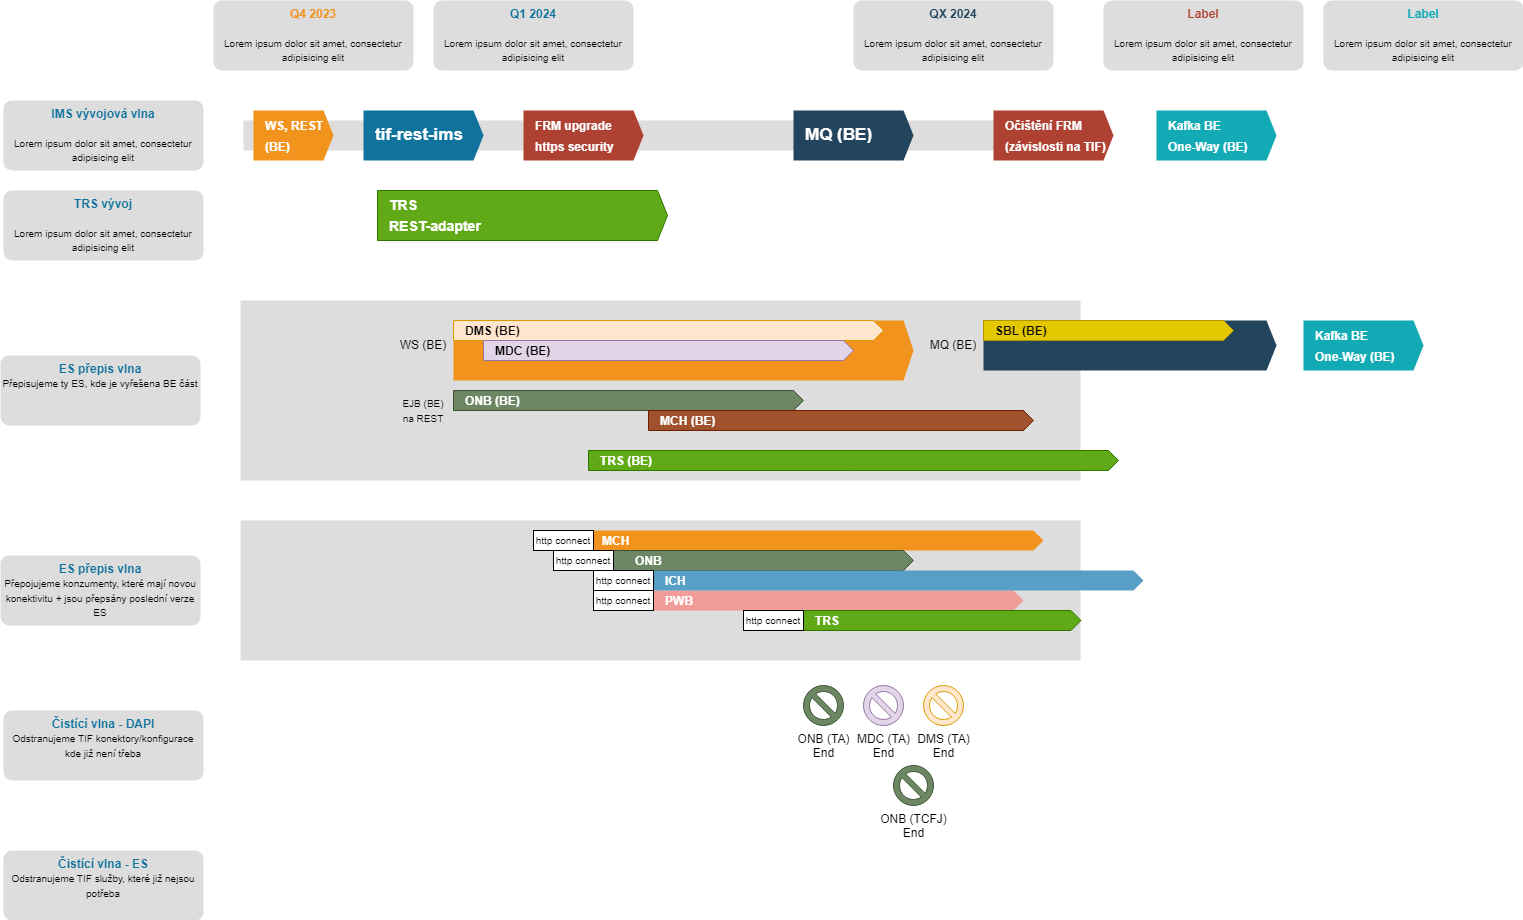

The diagram above was exported from draw.io. Its source (the exported page's mxGraphModel, read from the mxfile embedded in the PNG):
<mxGraphModel dx="1236" dy="1517" grid="1" gridSize="10" guides="1" tooltips="1" connect="1" arrows="1" fold="1" page="1" pageScale="1" pageWidth="827" pageHeight="1169" math="0" shadow="0">
  <root>
    <mxCell id="0" />
    <mxCell id="1" parent="0" />
    <mxCell id="hkD7wcQ_tUpZxNRRk10C-1" value="" style="fillColor=#dddddd;rounded=0;strokeColor=none;" parent="1" vertex="1">
      <mxGeometry x="-10" y="-290" width="840" height="30" as="geometry" />
    </mxCell>
    <mxCell id="hkD7wcQ_tUpZxNRRk10C-2" value="tif-rest-ims" style="shape=mxgraph.infographic.ribbonSimple;notch1=0;notch2=10;notch=0;html=1;fillColor=#10739E;strokeColor=none;shadow=0;fontSize=17;fontColor=#FFFFFF;align=left;spacingLeft=10;fontStyle=1;whiteSpace=wrap;" parent="1" vertex="1">
      <mxGeometry x="110" y="-300" width="120" height="50" as="geometry" />
    </mxCell>
    <mxCell id="hkD7wcQ_tUpZxNRRk10C-3" value="&lt;font style=&quot;font-size: 12px;&quot;&gt;WS, REST &lt;br&gt;(BE)&lt;/font&gt;" style="shape=mxgraph.infographic.ribbonSimple;notch1=0;notch2=10;notch=0;html=1;fillColor=#F2931E;strokeColor=none;shadow=0;fontSize=17;fontColor=#FFFFFF;align=left;spacingLeft=10;fontStyle=1;whiteSpace=wrap;" parent="1" vertex="1">
      <mxGeometry y="-300" width="80" height="50" as="geometry" />
    </mxCell>
    <mxCell id="hkD7wcQ_tUpZxNRRk10C-4" value="&lt;font style=&quot;font-size: 12px;&quot;&gt;FRM upgrade&lt;br&gt;https security&lt;br&gt;&lt;/font&gt;" style="shape=mxgraph.infographic.ribbonSimple;notch1=0;notch2=10;notch=0;html=1;fillColor=#AE4132;strokeColor=none;shadow=0;fontSize=17;fontColor=#FFFFFF;align=left;spacingLeft=10;fontStyle=1;whiteSpace=wrap;" parent="1" vertex="1">
      <mxGeometry x="270" y="-300" width="120" height="50" as="geometry" />
    </mxCell>
    <mxCell id="hkD7wcQ_tUpZxNRRk10C-5" value="MQ (BE)" style="shape=mxgraph.infographic.ribbonSimple;notch1=0;notch2=10;notch=0;html=1;fillColor=#23445D;strokeColor=none;shadow=0;fontSize=17;fontColor=#FFFFFF;align=left;spacingLeft=10;fontStyle=1;whiteSpace=wrap;" parent="1" vertex="1">
      <mxGeometry x="540" y="-300" width="120" height="50" as="geometry" />
    </mxCell>
    <mxCell id="hkD7wcQ_tUpZxNRRk10C-6" value="&lt;font style=&quot;font-size: 12px;&quot;&gt;Kafka BE&lt;br&gt;One-Way (BE)&lt;br&gt;&lt;/font&gt;" style="shape=mxgraph.infographic.ribbonSimple;notch1=0;notch2=10;notch=0;html=1;fillColor=#12AAB5;strokeColor=none;shadow=0;fontSize=17;fontColor=#FFFFFF;align=left;spacingLeft=10;fontStyle=1;whiteSpace=wrap;" parent="1" vertex="1">
      <mxGeometry x="903" y="-300" width="120" height="50" as="geometry" />
    </mxCell>
    <mxCell id="hkD7wcQ_tUpZxNRRk10C-7" value="&lt;font style=&quot;font-size: 10px&quot;&gt;&lt;font style=&quot;font-size: 12px&quot; color=&quot;#10739E&quot;&gt;&lt;b&gt;Q1 2024&lt;/b&gt;&lt;/font&gt;&lt;br&gt;&lt;br&gt;&lt;font size=&quot;1&quot;&gt;Lorem ipsum dolor sit amet, consectetur adipisicing elit&lt;/font&gt;&lt;/font&gt;" style="rounded=1;strokeColor=none;fillColor=#DDDDDD;align=center;arcSize=12;verticalAlign=top;whiteSpace=wrap;html=1;fontSize=12;" parent="1" vertex="1">
      <mxGeometry x="180" y="-410" width="200" height="70" as="geometry" />
    </mxCell>
    <mxCell id="hkD7wcQ_tUpZxNRRk10C-8" value="&lt;font style=&quot;font-size: 10px&quot;&gt;&lt;font style=&quot;font-size: 12px&quot; color=&quot;#F2931E&quot;&gt;&lt;b&gt;Q4 2023&lt;/b&gt;&lt;/font&gt;&lt;br&gt;&lt;br&gt;&lt;font size=&quot;1&quot;&gt;Lorem ipsum dolor sit amet, consectetur adipisicing elit&lt;/font&gt;&lt;/font&gt;" style="rounded=1;strokeColor=none;fillColor=#DDDDDD;align=center;arcSize=12;verticalAlign=top;whiteSpace=wrap;html=1;fontSize=12;" parent="1" vertex="1">
      <mxGeometry x="-40" y="-410" width="200" height="70" as="geometry" />
    </mxCell>
    <mxCell id="hkD7wcQ_tUpZxNRRk10C-9" value="&lt;font style=&quot;font-size: 10px&quot;&gt;&lt;font style=&quot;font-size: 12px&quot; color=&quot;#AE4132&quot;&gt;&lt;b&gt;Label&lt;/b&gt;&lt;/font&gt;&lt;br&gt;&lt;br&gt;&lt;font size=&quot;1&quot;&gt;Lorem ipsum dolor sit amet, consectetur adipisicing elit&lt;/font&gt;&lt;/font&gt;" style="rounded=1;strokeColor=none;fillColor=#DDDDDD;align=center;arcSize=12;verticalAlign=top;whiteSpace=wrap;html=1;fontSize=12;" parent="1" vertex="1">
      <mxGeometry x="850" y="-410" width="200" height="70" as="geometry" />
    </mxCell>
    <mxCell id="hkD7wcQ_tUpZxNRRk10C-10" value="&lt;font style=&quot;font-size: 10px&quot;&gt;&lt;font style=&quot;font-size: 12px&quot; color=&quot;#23445D&quot;&gt;&lt;b&gt;QX 2024&lt;/b&gt;&lt;/font&gt;&lt;br&gt;&lt;br&gt;&lt;font size=&quot;1&quot;&gt;Lorem ipsum dolor sit amet, consectetur adipisicing elit&lt;/font&gt;&lt;/font&gt;" style="rounded=1;strokeColor=none;fillColor=#DDDDDD;align=center;arcSize=12;verticalAlign=top;whiteSpace=wrap;html=1;fontSize=12;" parent="1" vertex="1">
      <mxGeometry x="600" y="-410" width="200" height="70" as="geometry" />
    </mxCell>
    <mxCell id="hkD7wcQ_tUpZxNRRk10C-11" value="&lt;font style=&quot;font-size: 10px&quot;&gt;&lt;font style=&quot;font-size: 12px&quot; color=&quot;#12AAB5&quot;&gt;&lt;b&gt;Label&lt;/b&gt;&lt;/font&gt;&lt;br&gt;&lt;br&gt;&lt;font size=&quot;1&quot;&gt;Lorem ipsum dolor sit amet, consectetur adipisicing elit&lt;/font&gt;&lt;/font&gt;" style="rounded=1;strokeColor=none;fillColor=#DDDDDD;align=center;arcSize=12;verticalAlign=top;whiteSpace=wrap;html=1;fontSize=12;" parent="1" vertex="1">
      <mxGeometry x="1070" y="-410" width="200" height="70" as="geometry" />
    </mxCell>
    <mxCell id="hkD7wcQ_tUpZxNRRk10C-12" value="&lt;font style=&quot;font-size: 10px&quot;&gt;&lt;font style=&quot;font-size: 12px&quot; color=&quot;#10739E&quot;&gt;&lt;b&gt;IMS vývojová vlna&lt;/b&gt;&lt;/font&gt;&lt;br&gt;&lt;br&gt;&lt;font size=&quot;1&quot;&gt;Lorem ipsum dolor sit amet, consectetur adipisicing elit&lt;/font&gt;&lt;/font&gt;" style="rounded=1;strokeColor=none;fillColor=#DDDDDD;align=center;arcSize=12;verticalAlign=top;whiteSpace=wrap;html=1;fontSize=12;" parent="1" vertex="1">
      <mxGeometry x="-250" y="-310" width="200" height="70" as="geometry" />
    </mxCell>
    <mxCell id="hkD7wcQ_tUpZxNRRk10C-14" value="" style="fillColor=#dddddd;rounded=0;strokeColor=none;" parent="1" vertex="1">
      <mxGeometry x="-13" y="-110" width="840" height="180" as="geometry" />
    </mxCell>
    <mxCell id="hkD7wcQ_tUpZxNRRk10C-15" value="&lt;font style=&quot;font-size: 14px;&quot;&gt;TRS&lt;br&gt;REST-adapter&lt;/font&gt;" style="shape=mxgraph.infographic.ribbonSimple;notch1=0;notch2=10;notch=0;html=1;fillColor=#60a917;strokeColor=#2D7600;shadow=0;fontSize=17;fontColor=#ffffff;align=left;spacingLeft=10;fontStyle=1;whiteSpace=wrap;" parent="1" vertex="1">
      <mxGeometry x="124" y="-220" width="290" height="50" as="geometry" />
    </mxCell>
    <mxCell id="hkD7wcQ_tUpZxNRRk10C-16" value="" style="shape=mxgraph.infographic.ribbonSimple;notch1=0;notch2=10;notch=0;html=1;fillColor=#F2931E;strokeColor=none;shadow=0;fontSize=17;fontColor=#FFFFFF;align=left;spacingLeft=10;fontStyle=1;whiteSpace=wrap;" parent="1" vertex="1">
      <mxGeometry x="200" y="-90" width="460" height="60" as="geometry" />
    </mxCell>
    <mxCell id="hkD7wcQ_tUpZxNRRk10C-18" value="" style="shape=mxgraph.infographic.ribbonSimple;notch1=0;notch2=10;notch=0;html=1;fillColor=#23445D;strokeColor=none;shadow=0;fontSize=17;fontColor=#FFFFFF;align=left;spacingLeft=10;fontStyle=1;whiteSpace=wrap;" parent="1" vertex="1">
      <mxGeometry x="730" y="-90" width="293" height="50" as="geometry" />
    </mxCell>
    <mxCell id="hkD7wcQ_tUpZxNRRk10C-19" value="&lt;font style=&quot;font-size: 12px;&quot;&gt;Kafka BE&lt;br&gt;One-Way (BE)&lt;br&gt;&lt;/font&gt;" style="shape=mxgraph.infographic.ribbonSimple;notch1=0;notch2=10;notch=0;html=1;fillColor=#12AAB5;strokeColor=none;shadow=0;fontSize=17;fontColor=#FFFFFF;align=left;spacingLeft=10;fontStyle=1;whiteSpace=wrap;" parent="1" vertex="1">
      <mxGeometry x="1050" y="-90" width="120" height="50" as="geometry" />
    </mxCell>
    <mxCell id="hkD7wcQ_tUpZxNRRk10C-20" value="&lt;font style=&quot;&quot;&gt;&lt;font color=&quot;#10739e&quot;&gt;&lt;b&gt;ES přepis vlna&lt;/b&gt;&lt;/font&gt;&lt;br&gt;&lt;font style=&quot;font-size: 10px;&quot; size=&quot;1&quot;&gt;Přepisujeme ty ES, kde je vyřešena BE část&lt;/font&gt;&lt;/font&gt;" style="rounded=1;strokeColor=none;fillColor=#DDDDDD;align=center;arcSize=12;verticalAlign=top;whiteSpace=wrap;html=1;fontSize=12;" parent="1" vertex="1">
      <mxGeometry x="-253" y="-55" width="200" height="70" as="geometry" />
    </mxCell>
    <mxCell id="hkD7wcQ_tUpZxNRRk10C-21" value="" style="fillColor=#dddddd;rounded=0;strokeColor=none;" parent="1" vertex="1">
      <mxGeometry x="-13" y="110" width="840" height="140" as="geometry" />
    </mxCell>
    <mxCell id="hkD7wcQ_tUpZxNRRk10C-27" value="&lt;font style=&quot;&quot;&gt;&lt;font color=&quot;#10739e&quot;&gt;&lt;b&gt;ES přepis vlna&lt;/b&gt;&lt;/font&gt;&lt;br&gt;&lt;span style=&quot;font-size: 10px;&quot;&gt;Přepojujeme konzumenty, které mají novou konektivitu + jsou přepsány poslední verze ES&lt;/span&gt;&lt;br&gt;&lt;/font&gt;" style="rounded=1;strokeColor=none;fillColor=#DDDDDD;align=center;arcSize=12;verticalAlign=top;whiteSpace=wrap;html=1;fontSize=12;" parent="1" vertex="1">
      <mxGeometry x="-253" y="145" width="200" height="70" as="geometry" />
    </mxCell>
    <mxCell id="hkD7wcQ_tUpZxNRRk10C-43" value="&lt;font style=&quot;&quot;&gt;&lt;font color=&quot;#10739e&quot;&gt;&lt;b&gt;Čistící vlna - DAPI&lt;/b&gt;&lt;/font&gt;&lt;br&gt;&lt;span style=&quot;font-size: 10px;&quot;&gt;Odstranujeme TIF konektory/konfigurace kde již není třeba&lt;/span&gt;&lt;br&gt;&lt;/font&gt;" style="rounded=1;strokeColor=none;fillColor=#DDDDDD;align=center;arcSize=12;verticalAlign=top;whiteSpace=wrap;html=1;fontSize=12;" parent="1" vertex="1">
      <mxGeometry x="-250" y="300" width="200" height="70" as="geometry" />
    </mxCell>
    <mxCell id="hkD7wcQ_tUpZxNRRk10C-44" value="&lt;font style=&quot;&quot;&gt;&lt;font color=&quot;#10739e&quot;&gt;&lt;b&gt;Čistící vlna - ES&lt;/b&gt;&lt;/font&gt;&lt;br&gt;&lt;span style=&quot;font-size: 10px;&quot;&gt;Odstranujeme TIF služby, které již nejsou potřeba&lt;/span&gt;&lt;br&gt;&lt;/font&gt;" style="rounded=1;strokeColor=none;fillColor=#DDDDDD;align=center;arcSize=12;verticalAlign=top;whiteSpace=wrap;html=1;fontSize=12;" parent="1" vertex="1">
      <mxGeometry x="-250" y="440" width="200" height="70" as="geometry" />
    </mxCell>
    <mxCell id="hkD7wcQ_tUpZxNRRk10C-45" value="&lt;font style=&quot;font-size: 12px;&quot;&gt;Očištění FRM&lt;br&gt;(závislosti na TIF)&lt;br&gt;&lt;/font&gt;" style="shape=mxgraph.infographic.ribbonSimple;notch1=0;notch2=10;notch=0;html=1;fillColor=#AE4132;strokeColor=none;shadow=0;fontSize=17;fontColor=#FFFFFF;align=left;spacingLeft=10;fontStyle=1;whiteSpace=wrap;" parent="1" vertex="1">
      <mxGeometry x="740" y="-300" width="120" height="50" as="geometry" />
    </mxCell>
    <mxCell id="uG74EN-nQ5cjEAdqgfPp-1" value="&lt;font style=&quot;&quot;&gt;&lt;font color=&quot;#10739e&quot;&gt;&lt;b&gt;TRS vývoj&lt;/b&gt;&lt;/font&gt;&lt;br&gt;&lt;br&gt;&lt;font style=&quot;font-size: 10px;&quot; size=&quot;1&quot;&gt;Lorem ipsum dolor sit amet, consectetur adipisicing elit&lt;/font&gt;&lt;/font&gt;" style="rounded=1;strokeColor=none;fillColor=#DDDDDD;align=center;arcSize=12;verticalAlign=top;whiteSpace=wrap;html=1;fontSize=12;" vertex="1" parent="1">
      <mxGeometry x="-250" y="-220" width="200" height="70" as="geometry" />
    </mxCell>
    <mxCell id="uG74EN-nQ5cjEAdqgfPp-2" value="WS (BE)" style="text;html=1;strokeColor=none;fillColor=none;align=center;verticalAlign=middle;whiteSpace=wrap;rounded=0;" vertex="1" parent="1">
      <mxGeometry x="140" y="-80" width="60" height="30" as="geometry" />
    </mxCell>
    <mxCell id="uG74EN-nQ5cjEAdqgfPp-4" value="&lt;span style=&quot;font-size: 12px;&quot;&gt;DMS (BE)&lt;/span&gt;" style="shape=mxgraph.infographic.ribbonSimple;notch1=0;notch2=10;notch=0;html=1;fillColor=#ffe6cc;strokeColor=#d79b00;shadow=0;fontSize=17;align=left;spacingLeft=10;fontStyle=1;whiteSpace=wrap;" vertex="1" parent="1">
      <mxGeometry x="200" y="-90" width="430" height="20" as="geometry" />
    </mxCell>
    <mxCell id="uG74EN-nQ5cjEAdqgfPp-6" value="&lt;span style=&quot;font-size: 12px;&quot;&gt;MDC (BE)&lt;/span&gt;" style="shape=mxgraph.infographic.ribbonSimple;notch1=0;notch2=10;notch=0;html=1;shadow=0;fontSize=17;align=left;spacingLeft=10;fontStyle=1;whiteSpace=wrap;fillColor=#e1d5e7;strokeColor=#9673a6;" vertex="1" parent="1">
      <mxGeometry x="230" y="-70" width="370" height="20" as="geometry" />
    </mxCell>
    <mxCell id="uG74EN-nQ5cjEAdqgfPp-7" value="&lt;span style=&quot;font-size: 12px;&quot;&gt;SBL (BE)&lt;/span&gt;" style="shape=mxgraph.infographic.ribbonSimple;notch1=0;notch2=10;notch=0;html=1;fillColor=#e3c800;strokeColor=#B09500;shadow=0;fontSize=17;fontColor=#000000;align=left;spacingLeft=10;fontStyle=1;whiteSpace=wrap;" vertex="1" parent="1">
      <mxGeometry x="730" y="-90" width="250" height="20" as="geometry" />
    </mxCell>
    <mxCell id="uG74EN-nQ5cjEAdqgfPp-8" value="&lt;span style=&quot;font-size: 12px;&quot;&gt;ONB (BE)&lt;/span&gt;" style="shape=mxgraph.infographic.ribbonSimple;notch1=0;notch2=10;notch=0;html=1;fillColor=#6d8764;strokeColor=#3A5431;shadow=0;fontSize=17;fontColor=#ffffff;align=left;spacingLeft=10;fontStyle=1;whiteSpace=wrap;" vertex="1" parent="1">
      <mxGeometry x="200" y="-20" width="350" height="20" as="geometry" />
    </mxCell>
    <mxCell id="uG74EN-nQ5cjEAdqgfPp-9" value="&lt;span style=&quot;font-size: 12px;&quot;&gt;TRS (BE)&lt;/span&gt;" style="shape=mxgraph.infographic.ribbonSimple;notch1=0;notch2=10;notch=0;html=1;fillColor=#60a917;strokeColor=#2D7600;shadow=0;fontSize=17;align=left;spacingLeft=10;fontStyle=1;whiteSpace=wrap;fontColor=#ffffff;" vertex="1" parent="1">
      <mxGeometry x="335" y="40" width="530" height="20" as="geometry" />
    </mxCell>
    <mxCell id="uG74EN-nQ5cjEAdqgfPp-10" value="&lt;font style=&quot;font-size: 10px;&quot;&gt;EJB (BE)&lt;br&gt;na REST&lt;/font&gt;" style="text;html=1;strokeColor=none;fillColor=none;align=center;verticalAlign=middle;whiteSpace=wrap;rounded=0;" vertex="1" parent="1">
      <mxGeometry x="140" y="-15" width="60" height="30" as="geometry" />
    </mxCell>
    <mxCell id="uG74EN-nQ5cjEAdqgfPp-11" value="MQ (BE)" style="text;html=1;strokeColor=none;fillColor=none;align=center;verticalAlign=middle;whiteSpace=wrap;rounded=0;" vertex="1" parent="1">
      <mxGeometry x="670" y="-80" width="60" height="30" as="geometry" />
    </mxCell>
    <mxCell id="hkD7wcQ_tUpZxNRRk10C-23" value="&lt;span style=&quot;font-size: 12px;&quot;&gt;MCH&lt;/span&gt;" style="shape=mxgraph.infographic.ribbonSimple;notch1=0;notch2=10;notch=0;html=1;fillColor=#F2931E;strokeColor=none;shadow=0;fontSize=17;fontColor=#FFFFFF;align=left;spacingLeft=10;fontStyle=1;whiteSpace=wrap;" parent="1" vertex="1">
      <mxGeometry x="336.75" y="120" width="453.25000000000006" height="20" as="geometry" />
    </mxCell>
    <mxCell id="hkD7wcQ_tUpZxNRRk10C-31" value="&lt;span style=&quot;font-size: 12px;&quot;&gt;&amp;nbsp; &amp;nbsp;ONB&lt;/span&gt;" style="shape=mxgraph.infographic.ribbonSimple;notch1=0;notch2=10;notch=0;html=1;fillColor=#6d8764;strokeColor=#3A5431;shadow=0;fontSize=17;fontColor=#ffffff;align=left;spacingLeft=10;fontStyle=1;whiteSpace=wrap;" parent="1" vertex="1">
      <mxGeometry x="360" y="140" width="300" height="20" as="geometry" />
    </mxCell>
    <mxCell id="hkD7wcQ_tUpZxNRRk10C-37" value="&lt;span style=&quot;font-size: 12px;&quot;&gt;PWB&lt;/span&gt;" style="shape=mxgraph.infographic.ribbonSimple;notch1=0;notch2=10;notch=0;html=1;fillColor=#F19C99;strokeColor=none;shadow=0;fontSize=17;fontColor=#FFFFFF;align=left;spacingLeft=10;fontStyle=1;whiteSpace=wrap;" parent="1" vertex="1">
      <mxGeometry x="400" y="180" width="370" height="20" as="geometry" />
    </mxCell>
    <mxCell id="hkD7wcQ_tUpZxNRRk10C-34" value="&lt;span style=&quot;font-size: 12px;&quot;&gt;ICH&lt;/span&gt;" style="shape=mxgraph.infographic.ribbonSimple;notch1=0;notch2=10;notch=0;html=1;fillColor=#589fc5;strokeColor=none;shadow=0;fontSize=17;fontColor=#FFFFFF;align=left;spacingLeft=10;fontStyle=1;whiteSpace=wrap;" parent="1" vertex="1">
      <mxGeometry x="400" y="160" width="490" height="20" as="geometry" />
    </mxCell>
    <mxCell id="hkD7wcQ_tUpZxNRRk10C-41" value="&lt;span style=&quot;font-size: 12px;&quot;&gt;TRS&lt;/span&gt;" style="shape=mxgraph.infographic.ribbonSimple;notch1=0;notch2=10;notch=0;html=1;fillColor=#60a917;strokeColor=#2D7600;shadow=0;fontSize=17;align=left;spacingLeft=10;fontStyle=1;whiteSpace=wrap;fontColor=#ffffff;" parent="1" vertex="1">
      <mxGeometry x="550" y="200" width="277.5" height="20" as="geometry" />
    </mxCell>
    <mxCell id="uG74EN-nQ5cjEAdqgfPp-14" value="&lt;font style=&quot;font-size: 10px;&quot;&gt;http connect&lt;/font&gt;" style="rounded=0;whiteSpace=wrap;html=1;" vertex="1" parent="1">
      <mxGeometry x="280" y="120" width="60" height="20" as="geometry" />
    </mxCell>
    <mxCell id="uG74EN-nQ5cjEAdqgfPp-15" value="&lt;font style=&quot;font-size: 10px;&quot;&gt;http connect&lt;/font&gt;" style="rounded=0;whiteSpace=wrap;html=1;" vertex="1" parent="1">
      <mxGeometry x="300" y="140" width="60" height="20" as="geometry" />
    </mxCell>
    <mxCell id="uG74EN-nQ5cjEAdqgfPp-16" value="&lt;font style=&quot;font-size: 10px;&quot;&gt;http connect&lt;/font&gt;" style="rounded=0;whiteSpace=wrap;html=1;" vertex="1" parent="1">
      <mxGeometry x="340" y="160" width="60" height="20" as="geometry" />
    </mxCell>
    <mxCell id="uG74EN-nQ5cjEAdqgfPp-17" value="&lt;font style=&quot;font-size: 10px;&quot;&gt;http connect&lt;/font&gt;" style="rounded=0;whiteSpace=wrap;html=1;" vertex="1" parent="1">
      <mxGeometry x="340" y="180" width="60" height="20" as="geometry" />
    </mxCell>
    <mxCell id="uG74EN-nQ5cjEAdqgfPp-18" value="&lt;font style=&quot;font-size: 10px;&quot;&gt;http connect&lt;/font&gt;" style="rounded=0;whiteSpace=wrap;html=1;" vertex="1" parent="1">
      <mxGeometry x="490" y="200" width="60" height="20" as="geometry" />
    </mxCell>
    <mxCell id="uG74EN-nQ5cjEAdqgfPp-19" value="&lt;span style=&quot;font-size: 12px;&quot;&gt;MCH (BE)&lt;/span&gt;" style="shape=mxgraph.infographic.ribbonSimple;notch1=0;notch2=10;notch=0;html=1;fillColor=#a0522d;strokeColor=#6D1F00;shadow=0;fontSize=17;align=left;spacingLeft=10;fontStyle=1;whiteSpace=wrap;fontColor=#ffffff;" vertex="1" parent="1">
      <mxGeometry x="395" width="385" height="20" as="geometry" />
    </mxCell>
    <mxCell id="uG74EN-nQ5cjEAdqgfPp-20" value="DMS (TA)&lt;br&gt;End" style="verticalLabelPosition=bottom;verticalAlign=top;html=1;shape=mxgraph.basic.no_symbol;fillColor=#ffe6cc;strokeColor=#d79b00;" vertex="1" parent="1">
      <mxGeometry x="670" y="275" width="40" height="40" as="geometry" />
    </mxCell>
    <mxCell id="uG74EN-nQ5cjEAdqgfPp-23" value="MDC (TA)&lt;br&gt;End" style="verticalLabelPosition=bottom;verticalAlign=top;html=1;shape=mxgraph.basic.no_symbol;fillColor=#e1d5e7;strokeColor=#9673a6;" vertex="1" parent="1">
      <mxGeometry x="610" y="275" width="40" height="40" as="geometry" />
    </mxCell>
    <mxCell id="uG74EN-nQ5cjEAdqgfPp-25" value="&lt;font color=&quot;#000000&quot;&gt;ONB (TA)&lt;br&gt;End&lt;/font&gt;" style="verticalLabelPosition=bottom;verticalAlign=top;html=1;shape=mxgraph.basic.no_symbol;fillColor=#6d8764;strokeColor=#3A5431;fontColor=#ffffff;" vertex="1" parent="1">
      <mxGeometry x="550" y="275" width="40" height="40" as="geometry" />
    </mxCell>
    <mxCell id="uG74EN-nQ5cjEAdqgfPp-26" value="&lt;font color=&quot;#000000&quot;&gt;ONB (TCFJ)&lt;br&gt;End&lt;/font&gt;" style="verticalLabelPosition=bottom;verticalAlign=top;html=1;shape=mxgraph.basic.no_symbol;fillColor=#6d8764;strokeColor=#3A5431;fontColor=#ffffff;" vertex="1" parent="1">
      <mxGeometry x="640" y="355" width="40" height="40" as="geometry" />
    </mxCell>
  </root>
</mxGraphModel>